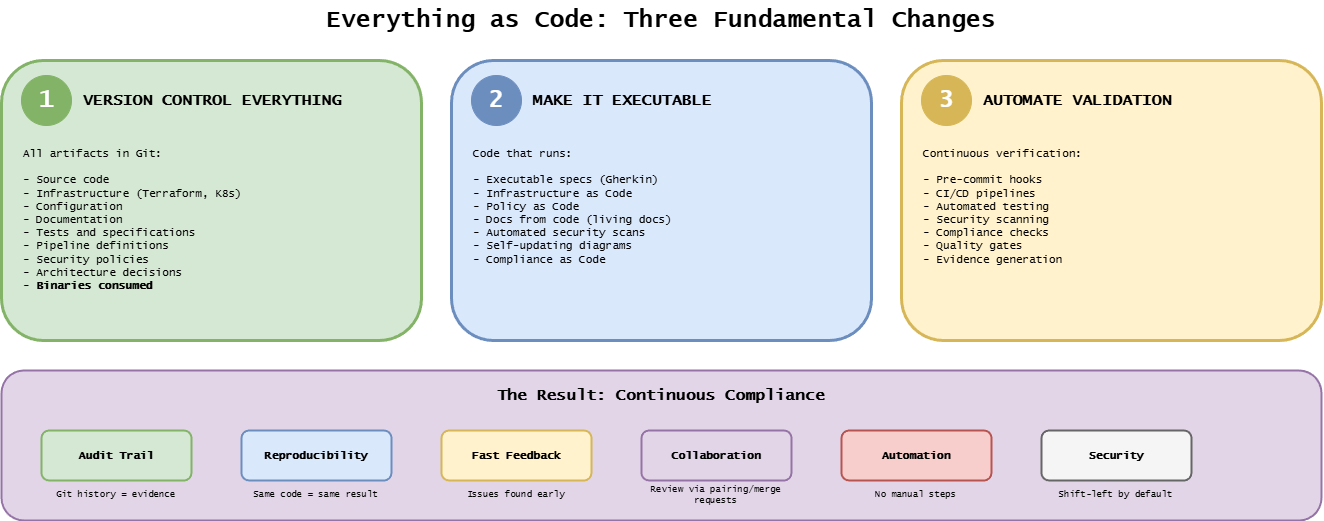

The diagram above was exported from draw.io. Its source (the exported page's mxGraphModel, read from the mxfile embedded in the PNG):
<mxGraphModel dx="2015" dy="1123" grid="1" gridSize="10" guides="1" tooltips="1" connect="1" arrows="1" fold="1" page="1" pageScale="1" pageWidth="1400" pageHeight="600" background="#ffffff" math="0" shadow="0">
  <root>
    <mxCell id="0" />
    <mxCell id="1" parent="0" />
    <mxCell id="title" value="Everything as Code: Three Fundamental Changes" style="text;html=1;strokeColor=none;fillColor=none;align=center;verticalAlign=middle;whiteSpace=wrap;rounded=0;fontFamily=Lucida Console;fontStyle=1;fontSize=24;" parent="1" vertex="1">
      <mxGeometry x="350" y="20" width="700" height="40" as="geometry" />
    </mxCell>
    <mxCell id="change1-box" value="" style="rounded=1;whiteSpace=wrap;html=1;fillColor=#d5e8d4;strokeColor=#82b366;strokeWidth=3;" parent="1" vertex="1">
      <mxGeometry x="40" y="80" width="420" height="280" as="geometry" />
    </mxCell>
    <mxCell id="change1-num" value="1" style="ellipse;whiteSpace=wrap;html=1;fillColor=#82b366;strokeColor=#82b366;fontFamily=Lucida Console;fontStyle=1;fontSize=24;fontColor=#ffffff;" parent="1" vertex="1">
      <mxGeometry x="60" y="95" width="50" height="50" as="geometry" />
    </mxCell>
    <mxCell id="change1-title" value="VERSION CONTROL EVERYTHING" style="text;html=1;strokeColor=none;fillColor=none;align=left;verticalAlign=middle;whiteSpace=wrap;rounded=0;fontFamily=Lucida Console;fontStyle=1;fontSize=16;" parent="1" vertex="1">
      <mxGeometry x="120" y="100" width="320" height="40" as="geometry" />
    </mxCell>
    <mxCell id="change1-desc" value="All artifacts in Git:&lt;br&gt;&lt;br&gt;- Source code&lt;br&gt;- Infrastructure (Terraform, K8s)&lt;br&gt;- Configuration&lt;br&gt;- Documentation&lt;br&gt;- Tests and specifications&lt;br&gt;- Pipeline definitions&lt;br&gt;- Security policies&lt;br&gt;- Architecture decisions&lt;div&gt;- &lt;b&gt;Binaries consumed&lt;/b&gt;&lt;/div&gt;" style="text;html=1;strokeColor=none;fillColor=none;align=left;verticalAlign=top;whiteSpace=wrap;rounded=0;fontFamily=Lucida Console;fontSize=11;" parent="1" vertex="1">
      <mxGeometry x="60" y="160" width="380" height="180" as="geometry" />
    </mxCell>
    <mxCell id="change2-box" value="" style="rounded=1;whiteSpace=wrap;html=1;fillColor=#dae8fc;strokeColor=#6c8ebf;strokeWidth=3;" parent="1" vertex="1">
      <mxGeometry x="490" y="80" width="420" height="280" as="geometry" />
    </mxCell>
    <mxCell id="change2-num" value="2" style="ellipse;whiteSpace=wrap;html=1;fillColor=#6c8ebf;strokeColor=#6c8ebf;fontFamily=Lucida Console;fontStyle=1;fontSize=24;fontColor=#ffffff;" parent="1" vertex="1">
      <mxGeometry x="510" y="95" width="50" height="50" as="geometry" />
    </mxCell>
    <mxCell id="change2-title" value="MAKE IT EXECUTABLE" style="text;html=1;strokeColor=none;fillColor=none;align=left;verticalAlign=middle;whiteSpace=wrap;rounded=0;fontFamily=Lucida Console;fontStyle=1;fontSize=16;" parent="1" vertex="1">
      <mxGeometry x="570" y="100" width="320" height="40" as="geometry" />
    </mxCell>
    <mxCell id="change2-desc" value="Code that runs:&#10;&#10;- Executable specs (Gherkin)&#10;- Infrastructure as Code&#10;- Policy as Code&#10;- Docs from code (living docs)&#10;- Automated security scans&#10;- Self-updating diagrams&#10;- Compliance as Code" style="text;html=1;strokeColor=none;fillColor=none;align=left;verticalAlign=top;whiteSpace=wrap;rounded=0;fontFamily=Lucida Console;fontSize=11;" parent="1" vertex="1">
      <mxGeometry x="510" y="160" width="380" height="180" as="geometry" />
    </mxCell>
    <mxCell id="change3-box" value="" style="rounded=1;whiteSpace=wrap;html=1;fillColor=#fff2cc;strokeColor=#d6b656;strokeWidth=3;" parent="1" vertex="1">
      <mxGeometry x="940" y="80" width="420" height="280" as="geometry" />
    </mxCell>
    <mxCell id="change3-num" value="3" style="ellipse;whiteSpace=wrap;html=1;fillColor=#d6b656;strokeColor=#d6b656;fontFamily=Lucida Console;fontStyle=1;fontSize=24;fontColor=#ffffff;" parent="1" vertex="1">
      <mxGeometry x="960" y="95" width="50" height="50" as="geometry" />
    </mxCell>
    <mxCell id="change3-title" value="AUTOMATE VALIDATION" style="text;html=1;strokeColor=none;fillColor=none;align=left;verticalAlign=middle;whiteSpace=wrap;rounded=0;fontFamily=Lucida Console;fontStyle=1;fontSize=16;" parent="1" vertex="1">
      <mxGeometry x="1020" y="100" width="320" height="40" as="geometry" />
    </mxCell>
    <mxCell id="change3-desc" value="Continuous verification:&#10;&#10;- Pre-commit hooks&#10;- CI/CD pipelines&#10;- Automated testing&#10;- Security scanning&#10;- Compliance checks&#10;- Quality gates&#10;- Evidence generation" style="text;html=1;strokeColor=none;fillColor=none;align=left;verticalAlign=top;whiteSpace=wrap;rounded=0;fontFamily=Lucida Console;fontSize=11;" parent="1" vertex="1">
      <mxGeometry x="960" y="160" width="380" height="180" as="geometry" />
    </mxCell>
    <mxCell id="result-box" value="" style="rounded=1;whiteSpace=wrap;html=1;fillColor=#e1d5e7;strokeColor=#9673a6;strokeWidth=2;" parent="1" vertex="1">
      <mxGeometry x="40" y="390" width="1320" height="150" as="geometry" />
    </mxCell>
    <mxCell id="result-title" value="The Result: Continuous Compliance" style="text;html=1;strokeColor=none;fillColor=none;align=center;verticalAlign=middle;whiteSpace=wrap;rounded=0;fontFamily=Lucida Console;fontStyle=1;fontSize=16;" parent="1" vertex="1">
      <mxGeometry x="480" y="400" width="440" height="30" as="geometry" />
    </mxCell>
    <mxCell id="benefit1" value="Audit Trail" style="rounded=1;whiteSpace=wrap;html=1;fillColor=#d5e8d4;strokeColor=#82b366;strokeWidth=2;fontFamily=Lucida Console;fontStyle=1;fontSize=11;" parent="1" vertex="1">
      <mxGeometry x="80" y="450" width="150" height="50" as="geometry" />
    </mxCell>
    <mxCell id="benefit1-desc" value="Git history = evidence" style="text;html=1;strokeColor=none;fillColor=none;align=center;verticalAlign=middle;whiteSpace=wrap;rounded=0;fontFamily=Lucida Console;fontSize=9;" parent="1" vertex="1">
      <mxGeometry x="80" y="505" width="150" height="20" as="geometry" />
    </mxCell>
    <mxCell id="benefit2" value="Reproducibility" style="rounded=1;whiteSpace=wrap;html=1;fillColor=#dae8fc;strokeColor=#6c8ebf;strokeWidth=2;fontFamily=Lucida Console;fontStyle=1;fontSize=11;" parent="1" vertex="1">
      <mxGeometry x="280" y="450" width="150" height="50" as="geometry" />
    </mxCell>
    <mxCell id="benefit2-desc" value="Same code = same result" style="text;html=1;strokeColor=none;fillColor=none;align=center;verticalAlign=middle;whiteSpace=wrap;rounded=0;fontFamily=Lucida Console;fontSize=9;" parent="1" vertex="1">
      <mxGeometry x="280" y="505" width="150" height="20" as="geometry" />
    </mxCell>
    <mxCell id="benefit3" value="Fast Feedback" style="rounded=1;whiteSpace=wrap;html=1;fillColor=#fff2cc;strokeColor=#d6b656;strokeWidth=2;fontFamily=Lucida Console;fontStyle=1;fontSize=11;" parent="1" vertex="1">
      <mxGeometry x="480" y="450" width="150" height="50" as="geometry" />
    </mxCell>
    <mxCell id="benefit3-desc" value="Issues found early" style="text;html=1;strokeColor=none;fillColor=none;align=center;verticalAlign=middle;whiteSpace=wrap;rounded=0;fontFamily=Lucida Console;fontSize=9;" parent="1" vertex="1">
      <mxGeometry x="480" y="505" width="150" height="20" as="geometry" />
    </mxCell>
    <mxCell id="benefit4" value="Collaboration" style="rounded=1;whiteSpace=wrap;html=1;fillColor=#e1d5e7;strokeColor=#9673a6;strokeWidth=2;fontFamily=Lucida Console;fontStyle=1;fontSize=11;" parent="1" vertex="1">
      <mxGeometry x="680" y="450" width="150" height="50" as="geometry" />
    </mxCell>
    <mxCell id="benefit4-desc" value="Review via pairing/merge requests" style="text;html=1;strokeColor=none;fillColor=none;align=center;verticalAlign=middle;whiteSpace=wrap;rounded=0;fontFamily=Lucida Console;fontSize=9;" parent="1" vertex="1">
      <mxGeometry x="680" y="505" width="150" height="20" as="geometry" />
    </mxCell>
    <mxCell id="benefit5" value="Automation" style="rounded=1;whiteSpace=wrap;html=1;fillColor=#f8cecc;strokeColor=#b85450;strokeWidth=2;fontFamily=Lucida Console;fontStyle=1;fontSize=11;" parent="1" vertex="1">
      <mxGeometry x="880" y="450" width="150" height="50" as="geometry" />
    </mxCell>
    <mxCell id="benefit5-desc" value="No manual steps" style="text;html=1;strokeColor=none;fillColor=none;align=center;verticalAlign=middle;whiteSpace=wrap;rounded=0;fontFamily=Lucida Console;fontSize=9;" parent="1" vertex="1">
      <mxGeometry x="880" y="505" width="150" height="20" as="geometry" />
    </mxCell>
    <mxCell id="benefit6" value="Security" style="rounded=1;whiteSpace=wrap;html=1;fillColor=#f5f5f5;strokeColor=#666666;strokeWidth=2;fontFamily=Lucida Console;fontStyle=1;fontSize=11;" parent="1" vertex="1">
      <mxGeometry x="1080" y="450" width="150" height="50" as="geometry" />
    </mxCell>
    <mxCell id="benefit6-desc" value="Shift-left by default" style="text;html=1;strokeColor=none;fillColor=none;align=center;verticalAlign=middle;whiteSpace=wrap;rounded=0;fontFamily=Lucida Console;fontSize=9;" parent="1" vertex="1">
      <mxGeometry x="1080" y="505" width="150" height="20" as="geometry" />
    </mxCell>
  </root>
</mxGraphModel>